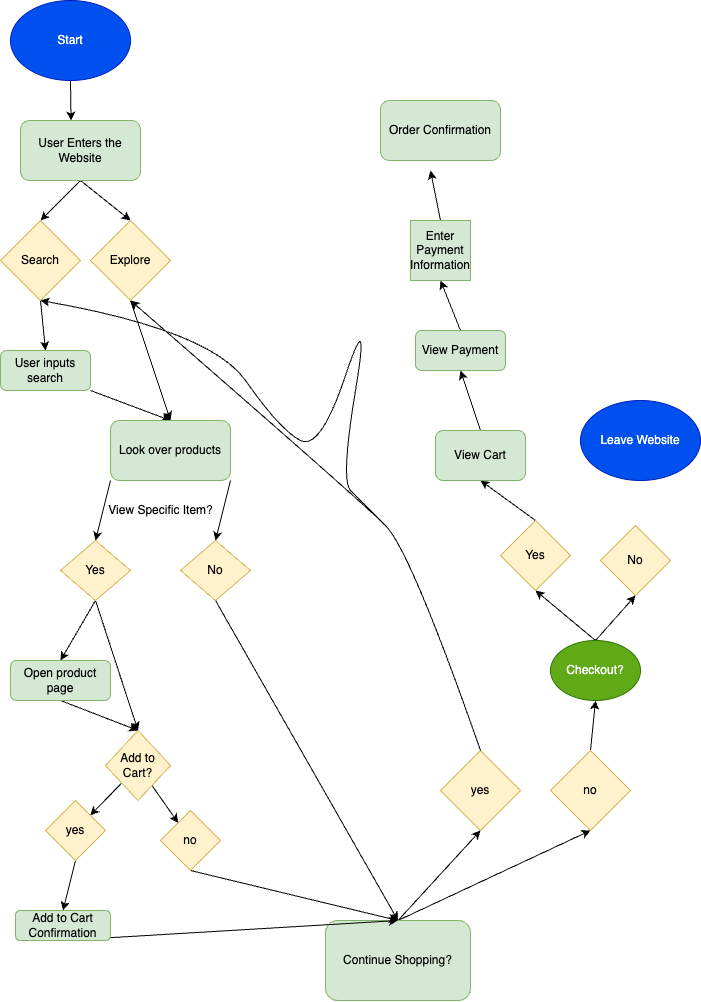

The diagram above was exported from draw.io. Its source (the exported page's mxGraphModel, read from the mxfile embedded in the PNG):
<mxGraphModel dx="780" dy="889" grid="1" gridSize="10" guides="1" tooltips="1" connect="1" arrows="1" fold="1" page="1" pageScale="1" pageWidth="850" pageHeight="1100" math="0" shadow="0">
  <root>
    <mxCell id="0" />
    <mxCell id="1" parent="0" />
    <mxCell id="9" style="edgeStyle=none;html=1;exitX=0.5;exitY=1;exitDx=0;exitDy=0;entryX=0.421;entryY=0;entryDx=0;entryDy=0;entryPerimeter=0;" edge="1" parent="1" source="2" target="8">
      <mxGeometry relative="1" as="geometry" />
    </mxCell>
    <mxCell id="2" value="Start" style="ellipse;whiteSpace=wrap;html=1;fillColor=#0050ef;strokeColor=#001DBC;fontColor=#ffffff;" vertex="1" parent="1">
      <mxGeometry x="20" y="40" width="120" height="80" as="geometry" />
    </mxCell>
    <mxCell id="15" style="edgeStyle=none;html=1;exitX=0.5;exitY=1;exitDx=0;exitDy=0;entryX=0.5;entryY=0;entryDx=0;entryDy=0;" edge="1" parent="1" source="4" target="13">
      <mxGeometry relative="1" as="geometry" />
    </mxCell>
    <mxCell id="4" value="Search" style="rhombus;whiteSpace=wrap;html=1;fillColor=#fff2cc;strokeColor=#d6b656;" vertex="1" parent="1">
      <mxGeometry x="10" y="260" width="80" height="80" as="geometry" />
    </mxCell>
    <mxCell id="11" style="edgeStyle=none;html=1;entryX=0.5;entryY=0;entryDx=0;entryDy=0;" edge="1" parent="1" target="4">
      <mxGeometry relative="1" as="geometry">
        <mxPoint x="90" y="220" as="sourcePoint" />
      </mxGeometry>
    </mxCell>
    <mxCell id="12" style="edgeStyle=none;html=1;exitX=0.5;exitY=1;exitDx=0;exitDy=0;entryX=0.5;entryY=0;entryDx=0;entryDy=0;" edge="1" parent="1" source="8" target="10">
      <mxGeometry relative="1" as="geometry" />
    </mxCell>
    <mxCell id="8" value="User Enters the Website" style="rounded=1;whiteSpace=wrap;html=1;fillColor=#d5e8d4;strokeColor=#82b366;" vertex="1" parent="1">
      <mxGeometry x="30" y="160" width="120" height="60" as="geometry" />
    </mxCell>
    <mxCell id="17" style="edgeStyle=none;html=1;exitX=0.5;exitY=1;exitDx=0;exitDy=0;entryX=0.5;entryY=0;entryDx=0;entryDy=0;" edge="1" parent="1" source="10" target="16">
      <mxGeometry relative="1" as="geometry" />
    </mxCell>
    <mxCell id="10" value="Explore" style="rhombus;whiteSpace=wrap;html=1;fillColor=#fff2cc;strokeColor=#d6b656;" vertex="1" parent="1">
      <mxGeometry x="100" y="260" width="80" height="80" as="geometry" />
    </mxCell>
    <mxCell id="18" style="edgeStyle=none;html=1;exitX=1;exitY=1;exitDx=0;exitDy=0;entryX=0.5;entryY=0;entryDx=0;entryDy=0;" edge="1" parent="1" source="13" target="16">
      <mxGeometry relative="1" as="geometry" />
    </mxCell>
    <mxCell id="13" value="User inputs search" style="rounded=1;whiteSpace=wrap;html=1;fillColor=#d5e8d4;strokeColor=#82b366;" vertex="1" parent="1">
      <mxGeometry x="10" y="390" width="90" height="40" as="geometry" />
    </mxCell>
    <mxCell id="22" style="edgeStyle=none;html=1;exitX=0;exitY=1;exitDx=0;exitDy=0;entryX=0.5;entryY=0;entryDx=0;entryDy=0;" edge="1" parent="1" source="16" target="19">
      <mxGeometry relative="1" as="geometry" />
    </mxCell>
    <mxCell id="23" style="edgeStyle=none;html=1;exitX=1;exitY=1;exitDx=0;exitDy=0;entryX=0.5;entryY=0;entryDx=0;entryDy=0;" edge="1" parent="1" source="16" target="21">
      <mxGeometry relative="1" as="geometry" />
    </mxCell>
    <mxCell id="16" value="Look over products" style="rounded=1;whiteSpace=wrap;html=1;fillColor=#d5e8d4;strokeColor=#82b366;" vertex="1" parent="1">
      <mxGeometry x="120" y="460" width="120" height="60" as="geometry" />
    </mxCell>
    <mxCell id="27" style="edgeStyle=none;html=1;exitX=0.5;exitY=1;exitDx=0;exitDy=0;entryX=0.5;entryY=0;entryDx=0;entryDy=0;" edge="1" parent="1" source="19" target="26">
      <mxGeometry relative="1" as="geometry" />
    </mxCell>
    <mxCell id="30" style="edgeStyle=none;html=1;exitX=0.5;exitY=1;exitDx=0;exitDy=0;entryX=0.5;entryY=0;entryDx=0;entryDy=0;" edge="1" parent="1" source="19" target="29">
      <mxGeometry relative="1" as="geometry" />
    </mxCell>
    <mxCell id="19" value="Yes" style="rhombus;whiteSpace=wrap;html=1;fillColor=#fff2cc;strokeColor=#d6b656;" vertex="1" parent="1">
      <mxGeometry x="70" y="580" width="70" height="60" as="geometry" />
    </mxCell>
    <mxCell id="20" value="View Specific Item?" style="text;html=1;align=center;verticalAlign=middle;resizable=0;points=[];autosize=1;strokeColor=none;fillColor=none;" vertex="1" parent="1">
      <mxGeometry x="105" y="535" width="130" height="30" as="geometry" />
    </mxCell>
    <mxCell id="28" style="edgeStyle=none;html=1;exitX=0.5;exitY=1;exitDx=0;exitDy=0;entryX=0.5;entryY=0;entryDx=0;entryDy=0;" edge="1" parent="1" source="21" target="25">
      <mxGeometry relative="1" as="geometry" />
    </mxCell>
    <mxCell id="21" value="No" style="rhombus;whiteSpace=wrap;html=1;fillColor=#fff2cc;strokeColor=#d6b656;" vertex="1" parent="1">
      <mxGeometry x="190" y="580" width="70" height="60" as="geometry" />
    </mxCell>
    <mxCell id="44" style="edgeStyle=none;html=1;exitX=0.5;exitY=0;exitDx=0;exitDy=0;entryX=0.5;entryY=1;entryDx=0;entryDy=0;" edge="1" parent="1" source="25" target="42">
      <mxGeometry relative="1" as="geometry" />
    </mxCell>
    <mxCell id="45" style="edgeStyle=none;html=1;exitX=0.5;exitY=0;exitDx=0;exitDy=0;entryX=0.5;entryY=1;entryDx=0;entryDy=0;" edge="1" parent="1" source="25" target="43">
      <mxGeometry relative="1" as="geometry" />
    </mxCell>
    <mxCell id="25" value="Continue Shopping?" style="rounded=1;whiteSpace=wrap;html=1;fillColor=#d5e8d4;strokeColor=#82b366;" vertex="1" parent="1">
      <mxGeometry x="335" y="960" width="145" height="80" as="geometry" />
    </mxCell>
    <mxCell id="31" style="edgeStyle=none;html=1;exitX=0.5;exitY=1;exitDx=0;exitDy=0;entryX=0.5;entryY=0;entryDx=0;entryDy=0;" edge="1" parent="1" source="26" target="29">
      <mxGeometry relative="1" as="geometry" />
    </mxCell>
    <mxCell id="26" value="Open product page" style="rounded=1;whiteSpace=wrap;html=1;fillColor=#d5e8d4;strokeColor=#82b366;" vertex="1" parent="1">
      <mxGeometry x="20" y="700" width="100" height="40" as="geometry" />
    </mxCell>
    <mxCell id="34" value="" style="edgeStyle=none;html=1;" edge="1" parent="1" source="29" target="33">
      <mxGeometry relative="1" as="geometry" />
    </mxCell>
    <mxCell id="35" style="edgeStyle=none;html=1;exitX=0;exitY=1;exitDx=0;exitDy=0;" edge="1" parent="1" source="29" target="32">
      <mxGeometry relative="1" as="geometry" />
    </mxCell>
    <mxCell id="29" value="Add to Cart?" style="rhombus;whiteSpace=wrap;html=1;fillColor=#fff2cc;strokeColor=#d6b656;" vertex="1" parent="1">
      <mxGeometry x="115" y="770" width="65" height="70" as="geometry" />
    </mxCell>
    <mxCell id="37" style="edgeStyle=none;html=1;exitX=0.5;exitY=1;exitDx=0;exitDy=0;entryX=0.5;entryY=0;entryDx=0;entryDy=0;" edge="1" parent="1" source="32" target="36">
      <mxGeometry relative="1" as="geometry" />
    </mxCell>
    <mxCell id="32" value="yes" style="rhombus;whiteSpace=wrap;html=1;fillColor=#fff2cc;strokeColor=#d6b656;" vertex="1" parent="1">
      <mxGeometry x="55" y="840" width="60" height="60" as="geometry" />
    </mxCell>
    <mxCell id="38" style="edgeStyle=none;html=1;exitX=0.5;exitY=1;exitDx=0;exitDy=0;entryX=0.5;entryY=0;entryDx=0;entryDy=0;" edge="1" parent="1" source="33" target="25">
      <mxGeometry relative="1" as="geometry" />
    </mxCell>
    <mxCell id="33" value="no" style="rhombus;whiteSpace=wrap;html=1;fillColor=#fff2cc;strokeColor=#d6b656;" vertex="1" parent="1">
      <mxGeometry x="170" y="850" width="60" height="60" as="geometry" />
    </mxCell>
    <mxCell id="40" style="edgeStyle=none;html=1;exitX=0.5;exitY=1;exitDx=0;exitDy=0;entryX=0.5;entryY=0;entryDx=0;entryDy=0;" edge="1" parent="1" source="36" target="25">
      <mxGeometry relative="1" as="geometry" />
    </mxCell>
    <mxCell id="36" value="Add to Cart Confirmation" style="rounded=1;whiteSpace=wrap;html=1;fillColor=#d5e8d4;strokeColor=#82b366;" vertex="1" parent="1">
      <mxGeometry x="25" y="950" width="95" height="30" as="geometry" />
    </mxCell>
    <mxCell id="42" value="yes" style="rhombus;whiteSpace=wrap;html=1;fillColor=#fff2cc;strokeColor=#d6b656;" vertex="1" parent="1">
      <mxGeometry x="450" y="790" width="80" height="80" as="geometry" />
    </mxCell>
    <mxCell id="50" style="edgeStyle=none;html=1;exitX=0.5;exitY=0;exitDx=0;exitDy=0;entryX=0.5;entryY=1;entryDx=0;entryDy=0;" edge="1" parent="1" source="43" target="49">
      <mxGeometry relative="1" as="geometry" />
    </mxCell>
    <mxCell id="43" value="no" style="rhombus;whiteSpace=wrap;html=1;fillColor=#fff2cc;strokeColor=#d6b656;" vertex="1" parent="1">
      <mxGeometry x="560" y="790" width="80" height="80" as="geometry" />
    </mxCell>
    <mxCell id="46" value="" style="curved=1;endArrow=classic;html=1;exitX=0.5;exitY=0;exitDx=0;exitDy=0;entryX=0.5;entryY=1;entryDx=0;entryDy=0;" edge="1" parent="1" source="42" target="4">
      <mxGeometry width="50" height="50" relative="1" as="geometry">
        <mxPoint x="370" y="590" as="sourcePoint" />
        <mxPoint x="210" y="240" as="targetPoint" />
        <Array as="points">
          <mxPoint x="420" y="590" />
          <mxPoint x="370" y="540" />
          <mxPoint x="350" y="520" />
          <mxPoint x="380" y="340" />
          <mxPoint x="330" y="490" />
          <mxPoint x="290" y="470" />
          <mxPoint x="220" y="370" />
        </Array>
      </mxGeometry>
    </mxCell>
    <mxCell id="48" value="" style="curved=1;endArrow=classic;html=1;exitX=0.5;exitY=0;exitDx=0;exitDy=0;" edge="1" parent="1" source="42">
      <mxGeometry width="50" height="50" relative="1" as="geometry">
        <mxPoint x="370" y="590" as="sourcePoint" />
        <mxPoint x="140" y="340" as="targetPoint" />
        <Array as="points">
          <mxPoint x="420" y="590" />
          <mxPoint x="370" y="540" />
        </Array>
      </mxGeometry>
    </mxCell>
    <mxCell id="53" style="edgeStyle=none;html=1;exitX=0.5;exitY=0;exitDx=0;exitDy=0;entryX=0.5;entryY=1;entryDx=0;entryDy=0;" edge="1" parent="1" source="49" target="51">
      <mxGeometry relative="1" as="geometry" />
    </mxCell>
    <mxCell id="54" style="edgeStyle=none;html=1;exitX=0.5;exitY=0;exitDx=0;exitDy=0;entryX=0.5;entryY=1;entryDx=0;entryDy=0;" edge="1" parent="1" source="49" target="52">
      <mxGeometry relative="1" as="geometry" />
    </mxCell>
    <mxCell id="49" value="Checkout?" style="ellipse;whiteSpace=wrap;html=1;fillColor=#60a917;fontColor=#ffffff;strokeColor=#2D7600;" vertex="1" parent="1">
      <mxGeometry x="560" y="680" width="90" height="60" as="geometry" />
    </mxCell>
    <mxCell id="56" style="edgeStyle=none;html=1;exitX=0.5;exitY=0;exitDx=0;exitDy=0;entryX=0.5;entryY=1;entryDx=0;entryDy=0;" edge="1" parent="1" source="51" target="55">
      <mxGeometry relative="1" as="geometry" />
    </mxCell>
    <mxCell id="51" value="Yes" style="rhombus;whiteSpace=wrap;html=1;fillColor=#fff2cc;strokeColor=#d6b656;" vertex="1" parent="1">
      <mxGeometry x="510" y="560" width="70" height="70" as="geometry" />
    </mxCell>
    <mxCell id="52" value="No" style="rhombus;whiteSpace=wrap;html=1;fillColor=#fff2cc;strokeColor=#d6b656;" vertex="1" parent="1">
      <mxGeometry x="610" y="565" width="70" height="70" as="geometry" />
    </mxCell>
    <mxCell id="58" style="edgeStyle=none;html=1;exitX=0.5;exitY=0;exitDx=0;exitDy=0;entryX=0.5;entryY=1;entryDx=0;entryDy=0;" edge="1" parent="1" source="55" target="57">
      <mxGeometry relative="1" as="geometry" />
    </mxCell>
    <mxCell id="55" value="View Cart" style="rounded=1;whiteSpace=wrap;html=1;fillColor=#d5e8d4;strokeColor=#82b366;" vertex="1" parent="1">
      <mxGeometry x="445" y="470" width="90" height="50" as="geometry" />
    </mxCell>
    <mxCell id="60" style="edgeStyle=none;html=1;exitX=0.5;exitY=0;exitDx=0;exitDy=0;entryX=0.5;entryY=1;entryDx=0;entryDy=0;" edge="1" parent="1" source="57" target="59">
      <mxGeometry relative="1" as="geometry" />
    </mxCell>
    <mxCell id="57" value="View Payment" style="rounded=1;whiteSpace=wrap;html=1;fillColor=#d5e8d4;strokeColor=#82b366;" vertex="1" parent="1">
      <mxGeometry x="425" y="370" width="90" height="40" as="geometry" />
    </mxCell>
    <mxCell id="63" style="edgeStyle=none;html=1;exitX=0.5;exitY=0;exitDx=0;exitDy=0;" edge="1" parent="1" source="59">
      <mxGeometry relative="1" as="geometry">
        <mxPoint x="440" y="210" as="targetPoint" />
      </mxGeometry>
    </mxCell>
    <mxCell id="59" value="Enter Payment Information" style="whiteSpace=wrap;html=1;aspect=fixed;fillColor=#d5e8d4;strokeColor=#82b366;" vertex="1" parent="1">
      <mxGeometry x="420" y="260" width="60" height="60" as="geometry" />
    </mxCell>
    <mxCell id="61" value="Leave Website" style="ellipse;whiteSpace=wrap;html=1;fillColor=#0050ef;fontColor=#ffffff;strokeColor=#001DBC;" vertex="1" parent="1">
      <mxGeometry x="590" y="440" width="120" height="80" as="geometry" />
    </mxCell>
    <mxCell id="62" value="Order Confirmation" style="rounded=1;whiteSpace=wrap;html=1;fillColor=#d5e8d4;strokeColor=#82b366;" vertex="1" parent="1">
      <mxGeometry x="390" y="140" width="120" height="60" as="geometry" />
    </mxCell>
  </root>
</mxGraphModel>